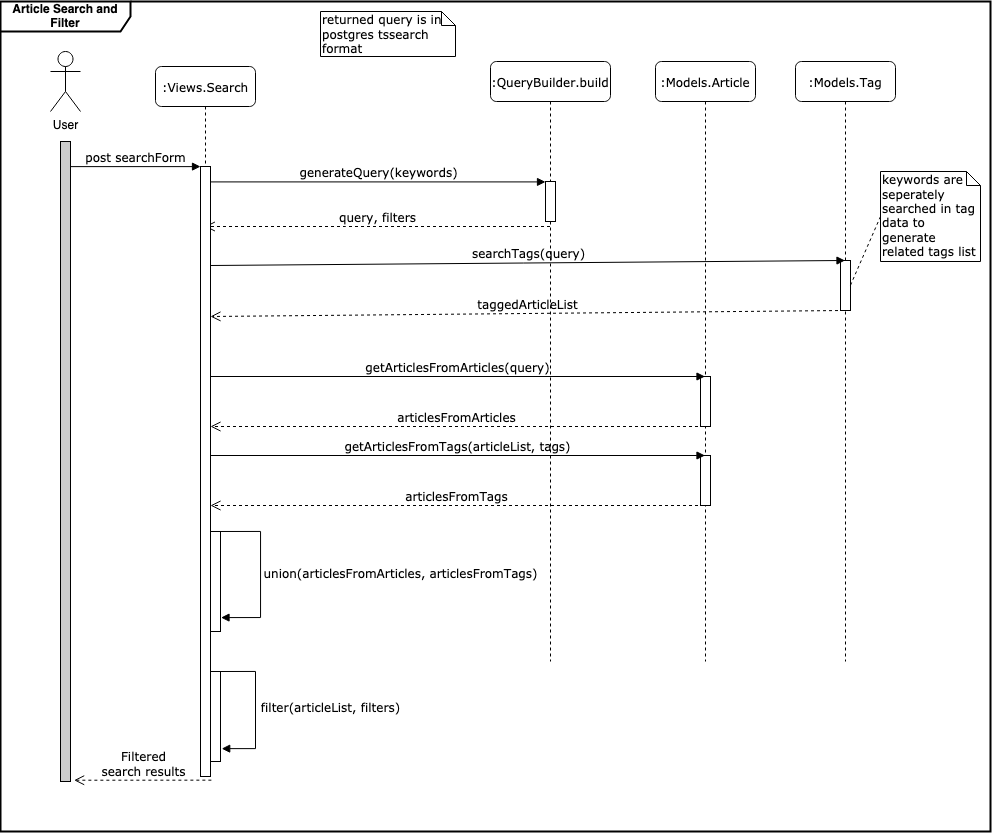

The diagram above was exported from draw.io. Its source (the exported page's mxGraphModel, read from the mxfile embedded in the PNG):
<mxGraphModel dx="1527" dy="949" grid="1" gridSize="10" guides="1" tooltips="1" connect="1" arrows="1" fold="1" page="1" pageScale="1" pageWidth="1100" pageHeight="850" background="#ffffff" math="0" shadow="0">
  <root>
    <mxCell id="0" />
    <mxCell id="1" parent="0" />
    <mxCell id="o2M_2qaW90AeLMcp6VgM-2" value="&lt;b&gt;Article Search and Filter&lt;br&gt;&lt;/b&gt;" style="shape=umlFrame;whiteSpace=wrap;html=1;strokeWidth=2;width=130;height=30;" parent="1" vertex="1">
      <mxGeometry x="90" y="60" width="990" height="830" as="geometry" />
    </mxCell>
    <mxCell id="ndjQFkLf35DOK4ZE3LKO-2" value="" style="endArrow=none;dashed=1;html=1;" parent="1" edge="1">
      <mxGeometry width="50" height="50" relative="1" as="geometry">
        <mxPoint x="155" y="645" as="sourcePoint" />
        <mxPoint x="155" y="205" as="targetPoint" />
      </mxGeometry>
    </mxCell>
    <mxCell id="7baba1c4bc27f4b0-3" value=":QueryBuilder.build" style="shape=umlLifeline;perimeter=lifelinePerimeter;whiteSpace=wrap;html=1;container=1;collapsible=0;recursiveResize=0;outlineConnect=0;rounded=1;shadow=0;comic=0;labelBackgroundColor=none;strokeWidth=1;fontFamily=Verdana;fontSize=12;align=center;" parent="1" vertex="1">
      <mxGeometry x="580" y="120" width="120" height="600" as="geometry" />
    </mxCell>
    <mxCell id="7baba1c4bc27f4b0-13" value="" style="html=1;points=[];perimeter=orthogonalPerimeter;rounded=0;shadow=0;comic=0;labelBackgroundColor=none;strokeWidth=1;fontFamily=Verdana;fontSize=12;align=center;" parent="7baba1c4bc27f4b0-3" vertex="1">
      <mxGeometry x="55" y="120" width="10" height="40" as="geometry" />
    </mxCell>
    <mxCell id="7baba1c4bc27f4b0-6" value=":Models.Article" style="shape=umlLifeline;perimeter=lifelinePerimeter;whiteSpace=wrap;html=1;container=1;collapsible=0;recursiveResize=0;outlineConnect=0;rounded=1;shadow=0;comic=0;labelBackgroundColor=none;strokeWidth=1;fontFamily=Verdana;fontSize=12;align=center;" parent="1" vertex="1">
      <mxGeometry x="745" y="120" width="100" height="600" as="geometry" />
    </mxCell>
    <mxCell id="ndjQFkLf35DOK4ZE3LKO-16" value="" style="html=1;points=[];perimeter=orthogonalPerimeter;rounded=0;shadow=0;comic=0;labelBackgroundColor=none;strokeWidth=1;fontFamily=Verdana;fontSize=12;align=center;" parent="7baba1c4bc27f4b0-6" vertex="1">
      <mxGeometry x="45" y="394" width="10" height="50" as="geometry" />
    </mxCell>
    <mxCell id="ndjQFkLf35DOK4ZE3LKO-11" value="" style="html=1;points=[];perimeter=orthogonalPerimeter;rounded=0;shadow=0;comic=0;labelBackgroundColor=none;strokeWidth=1;fontFamily=Verdana;fontSize=12;align=center;" parent="7baba1c4bc27f4b0-6" vertex="1">
      <mxGeometry x="45" y="315" width="10" height="50" as="geometry" />
    </mxCell>
    <mxCell id="7baba1c4bc27f4b0-23" value="getArticlesFromArticles(query)" style="html=1;verticalAlign=bottom;endArrow=block;labelBackgroundColor=none;fontFamily=Verdana;fontSize=12;entryX=0.45;entryY=0;entryDx=0;entryDy=0;entryPerimeter=0;" parent="1" target="ndjQFkLf35DOK4ZE3LKO-11" edge="1" source="7baba1c4bc27f4b0-10">
      <mxGeometry relative="1" as="geometry">
        <mxPoint x="299" y="435" as="sourcePoint" />
        <mxPoint x="627" y="430" as="targetPoint" />
      </mxGeometry>
    </mxCell>
    <mxCell id="7baba1c4bc27f4b0-30" value="&lt;div&gt;Filtered &lt;br&gt;&lt;/div&gt;&lt;div&gt;search results&lt;/div&gt;" style="html=1;verticalAlign=bottom;endArrow=open;dashed=1;endSize=8;labelBackgroundColor=none;fontFamily=Verdana;fontSize=12;elbow=vertical;entryX=1.362;entryY=0.998;entryDx=0;entryDy=0;entryPerimeter=0;exitX=1.086;exitY=1.006;exitDx=0;exitDy=0;exitPerimeter=0;" parent="1" target="7baba1c4bc27f4b0-9" edge="1" source="7baba1c4bc27f4b0-10">
      <mxGeometry relative="1" as="geometry">
        <mxPoint x="805" y="671" as="targetPoint" />
        <mxPoint x="294" y="605" as="sourcePoint" />
        <Array as="points" />
      </mxGeometry>
    </mxCell>
    <mxCell id="7baba1c4bc27f4b0-11" value="post searchForm" style="html=1;verticalAlign=bottom;endArrow=block;entryX=0;entryY=0;labelBackgroundColor=none;fontFamily=Verdana;fontSize=12;edgeStyle=elbowEdgeStyle;elbow=vertical;" parent="1" source="7baba1c4bc27f4b0-9" target="7baba1c4bc27f4b0-10" edge="1">
      <mxGeometry relative="1" as="geometry">
        <mxPoint x="225" y="235" as="sourcePoint" />
      </mxGeometry>
    </mxCell>
    <mxCell id="7baba1c4bc27f4b0-14" value="generateQuery(keywords)" style="html=1;verticalAlign=bottom;endArrow=block;entryX=0;entryY=0;labelBackgroundColor=none;fontFamily=Verdana;fontSize=12;edgeStyle=elbowEdgeStyle;elbow=vertical;" parent="1" source="7baba1c4bc27f4b0-10" target="7baba1c4bc27f4b0-13" edge="1">
      <mxGeometry relative="1" as="geometry">
        <mxPoint x="375" y="245" as="sourcePoint" />
      </mxGeometry>
    </mxCell>
    <mxCell id="7baba1c4bc27f4b0-42" value="returned query is in postgres tssearch format" style="shape=note;whiteSpace=wrap;html=1;size=14;verticalAlign=top;align=left;spacingTop=-6;rounded=0;shadow=0;comic=0;labelBackgroundColor=none;strokeWidth=1;fontFamily=Verdana;fontSize=12" parent="1" vertex="1">
      <mxGeometry x="410" y="70" width="135" height="45" as="geometry" />
    </mxCell>
    <mxCell id="7baba1c4bc27f4b0-9" value="" style="html=1;points=[];perimeter=orthogonalPerimeter;rounded=0;shadow=0;comic=0;labelBackgroundColor=none;strokeWidth=1;fontFamily=Verdana;fontSize=12;align=center;fillColor=#CCCCCC;" parent="1" vertex="1">
      <mxGeometry x="150" y="200" width="10" height="640" as="geometry" />
    </mxCell>
    <mxCell id="ndjQFkLf35DOK4ZE3LKO-1" value="User" style="shape=umlActor;verticalLabelPosition=bottom;verticalAlign=top;html=1;outlineConnect=0;" parent="1" vertex="1">
      <mxGeometry x="140" y="110" width="30" height="60" as="geometry" />
    </mxCell>
    <mxCell id="ndjQFkLf35DOK4ZE3LKO-8" value="query, filters" style="html=1;verticalAlign=bottom;endArrow=open;dashed=1;endSize=8;labelBackgroundColor=none;fontFamily=Verdana;fontSize=12;elbow=vertical;" parent="1" source="7baba1c4bc27f4b0-3" target="7baba1c4bc27f4b0-2" edge="1">
      <mxGeometry relative="1" as="geometry">
        <mxPoint x="672.5" y="325" as="targetPoint" />
        <Array as="points">
          <mxPoint x="445" y="285" />
        </Array>
        <mxPoint x="810" y="325" as="sourcePoint" />
      </mxGeometry>
    </mxCell>
    <mxCell id="ndjQFkLf35DOK4ZE3LKO-12" value="articlesFromArticles" style="html=1;verticalAlign=bottom;endArrow=open;dashed=1;endSize=8;labelBackgroundColor=none;fontFamily=Verdana;fontSize=12;elbow=vertical;exitX=0.35;exitY=1;exitDx=0;exitDy=0;exitPerimeter=0;" parent="1" source="ndjQFkLf35DOK4ZE3LKO-11" edge="1">
      <mxGeometry relative="1" as="geometry">
        <mxPoint x="300" y="485" as="targetPoint" />
        <mxPoint x="479.5" y="405" as="sourcePoint" />
        <Array as="points">
          <mxPoint x="330" y="485" />
        </Array>
      </mxGeometry>
    </mxCell>
    <mxCell id="ndjQFkLf35DOK4ZE3LKO-17" value=":Models.Tag" style="shape=umlLifeline;perimeter=lifelinePerimeter;whiteSpace=wrap;html=1;container=1;collapsible=0;recursiveResize=0;outlineConnect=0;rounded=1;shadow=0;comic=0;labelBackgroundColor=none;strokeWidth=1;fontFamily=Verdana;fontSize=12;align=center;" parent="1" vertex="1">
      <mxGeometry x="885" y="120" width="100" height="600" as="geometry" />
    </mxCell>
    <mxCell id="ndjQFkLf35DOK4ZE3LKO-20" value="" style="html=1;points=[];perimeter=orthogonalPerimeter;rounded=0;shadow=0;comic=0;labelBackgroundColor=none;strokeWidth=1;fontFamily=Verdana;fontSize=12;align=center;" parent="ndjQFkLf35DOK4ZE3LKO-17" vertex="1">
      <mxGeometry x="45" y="199" width="10" height="50" as="geometry" />
    </mxCell>
    <mxCell id="ndjQFkLf35DOK4ZE3LKO-22" style="edgeStyle=none;rounded=0;orthogonalLoop=1;jettySize=auto;html=1;exitX=0;exitY=0.5;exitDx=0;exitDy=0;exitPerimeter=0;entryX=0.9;entryY=0.54;entryDx=0;entryDy=0;entryPerimeter=0;dashed=1;endArrow=none;endFill=0;" parent="1" source="ndjQFkLf35DOK4ZE3LKO-21" target="ndjQFkLf35DOK4ZE3LKO-20" edge="1">
      <mxGeometry relative="1" as="geometry" />
    </mxCell>
    <mxCell id="ndjQFkLf35DOK4ZE3LKO-21" value="keywords are seperately searched in tag data to generate related tags list" style="shape=note;whiteSpace=wrap;html=1;size=14;verticalAlign=top;align=left;spacingTop=-6;rounded=0;shadow=0;comic=0;labelBackgroundColor=none;strokeWidth=1;fontFamily=Verdana;fontSize=12" parent="1" vertex="1">
      <mxGeometry x="970" y="230" width="100" height="90" as="geometry" />
    </mxCell>
    <mxCell id="ndjQFkLf35DOK4ZE3LKO-18" value="searchTags(query)" style="html=1;verticalAlign=bottom;endArrow=block;labelBackgroundColor=none;fontFamily=Verdana;fontSize=12;entryX=0.45;entryY=0;entryDx=0;entryDy=0;entryPerimeter=0;" parent="1" target="ndjQFkLf35DOK4ZE3LKO-20" edge="1">
      <mxGeometry relative="1" as="geometry">
        <mxPoint x="300" y="324" as="sourcePoint" />
        <mxPoint x="637" y="319" as="targetPoint" />
      </mxGeometry>
    </mxCell>
    <mxCell id="ndjQFkLf35DOK4ZE3LKO-19" value="taggedArticleList" style="html=1;verticalAlign=bottom;endArrow=open;dashed=1;endSize=8;labelBackgroundColor=none;fontFamily=Verdana;fontSize=12;elbow=vertical;exitX=0.35;exitY=1;exitDx=0;exitDy=0;exitPerimeter=0;entryX=1;entryY=0.45;entryDx=0;entryDy=0;entryPerimeter=0;" parent="1" source="ndjQFkLf35DOK4ZE3LKO-20" edge="1">
      <mxGeometry relative="1" as="geometry">
        <mxPoint x="300" y="375" as="targetPoint" />
        <mxPoint x="489.5" y="294" as="sourcePoint" />
      </mxGeometry>
    </mxCell>
    <mxCell id="ndjQFkLf35DOK4ZE3LKO-14" value="getArticlesFromTags(articleList, tags)" style="html=1;verticalAlign=bottom;endArrow=block;labelBackgroundColor=none;fontFamily=Verdana;fontSize=12;entryX=0.45;entryY=0;entryDx=0;entryDy=0;entryPerimeter=0;" parent="1" target="ndjQFkLf35DOK4ZE3LKO-16" edge="1" source="7baba1c4bc27f4b0-10">
      <mxGeometry relative="1" as="geometry">
        <mxPoint x="375" y="519" as="sourcePoint" />
        <mxPoint x="567" y="514" as="targetPoint" />
      </mxGeometry>
    </mxCell>
    <mxCell id="ndjQFkLf35DOK4ZE3LKO-15" value="articlesFromTags" style="html=1;verticalAlign=bottom;endArrow=open;dashed=1;endSize=8;labelBackgroundColor=none;fontFamily=Verdana;fontSize=12;elbow=vertical;exitX=0.35;exitY=1;exitDx=0;exitDy=0;exitPerimeter=0;" parent="1" source="ndjQFkLf35DOK4ZE3LKO-16" edge="1" target="7baba1c4bc27f4b0-10">
      <mxGeometry relative="1" as="geometry">
        <mxPoint x="375" y="569" as="targetPoint" />
        <mxPoint x="419.5" y="489" as="sourcePoint" />
      </mxGeometry>
    </mxCell>
    <mxCell id="nZok1ynVYhL9NKTvHQmW-5" value="" style="html=1;points=[];perimeter=orthogonalPerimeter;rounded=0;shadow=0;comic=0;labelBackgroundColor=none;strokeWidth=1;fontFamily=Verdana;fontSize=12;align=center;" vertex="1" parent="1">
      <mxGeometry x="300" y="590" width="10" height="100" as="geometry" />
    </mxCell>
    <mxCell id="nZok1ynVYhL9NKTvHQmW-6" value="union(articlesFromArticles, articlesFromTags)" style="html=1;verticalAlign=bottom;endArrow=block;labelBackgroundColor=none;fontFamily=Verdana;fontSize=12;elbow=vertical;edgeStyle=orthogonalEdgeStyle;entryX=1.052;entryY=0.861;entryPerimeter=0;exitX=1.038;exitY=0.345;exitPerimeter=0;entryDx=0;entryDy=0;rounded=0;" edge="1" parent="1" target="nZok1ynVYhL9NKTvHQmW-5">
      <mxGeometry x="0.1701" y="140" relative="1" as="geometry">
        <mxPoint x="295.3800000000001" y="589.9999999999999" as="sourcePoint" />
        <mxPoint x="295" y="537.9" as="targetPoint" />
        <Array as="points">
          <mxPoint x="350" y="590" />
          <mxPoint x="350" y="676" />
        </Array>
        <mxPoint as="offset" />
      </mxGeometry>
    </mxCell>
    <mxCell id="nZok1ynVYhL9NKTvHQmW-7" value="" style="html=1;points=[];perimeter=orthogonalPerimeter;rounded=0;shadow=0;comic=0;labelBackgroundColor=none;strokeWidth=1;fontFamily=Verdana;fontSize=12;align=center;" vertex="1" parent="1">
      <mxGeometry x="300" y="730" width="10" height="90" as="geometry" />
    </mxCell>
    <mxCell id="nZok1ynVYhL9NKTvHQmW-8" value="filter(articleList, filters)" style="html=1;verticalAlign=bottom;endArrow=block;labelBackgroundColor=none;fontFamily=Verdana;fontSize=12;elbow=vertical;edgeStyle=orthogonalEdgeStyle;entryX=1.121;entryY=0.857;entryPerimeter=0;entryDx=0;entryDy=0;rounded=0;" edge="1" parent="1" target="nZok1ynVYhL9NKTvHQmW-7" source="nZok1ynVYhL9NKTvHQmW-7">
      <mxGeometry x="0.0969" y="75" relative="1" as="geometry">
        <mxPoint x="290.3800000000001" y="720" as="sourcePoint" />
        <mxPoint x="290" y="667.9" as="targetPoint" />
        <Array as="points">
          <mxPoint x="345" y="730" />
          <mxPoint x="345" y="807" />
        </Array>
        <mxPoint as="offset" />
      </mxGeometry>
    </mxCell>
    <mxCell id="7baba1c4bc27f4b0-2" value=":Views.Search" style="shape=umlLifeline;perimeter=lifelinePerimeter;whiteSpace=wrap;html=1;container=1;collapsible=0;recursiveResize=0;outlineConnect=0;rounded=1;shadow=0;comic=0;labelBackgroundColor=none;strokeWidth=1;fontFamily=Verdana;fontSize=12;align=center;" parent="1" vertex="1">
      <mxGeometry x="245" y="125" width="100" height="710" as="geometry" />
    </mxCell>
    <mxCell id="7baba1c4bc27f4b0-10" value="" style="html=1;points=[];perimeter=orthogonalPerimeter;rounded=0;shadow=0;comic=0;labelBackgroundColor=none;strokeWidth=1;fontFamily=Verdana;fontSize=12;align=center;" parent="7baba1c4bc27f4b0-2" vertex="1">
      <mxGeometry x="45" y="100" width="10" height="610" as="geometry" />
    </mxCell>
  </root>
</mxGraphModel>